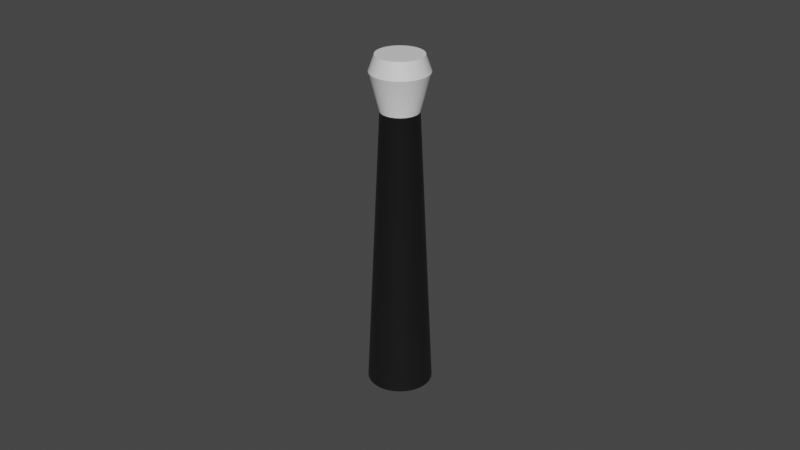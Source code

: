 # Source: LaserLvl1.blend  (saved by Blender 3.6.13; exported with 4.5.12 LTS)
import bpy
from mathutils import Matrix  # noqa: F401  (used for matrix-valued properties, if any)

bpy.ops.wm.read_factory_settings(use_empty=True)
scene = bpy.context.scene
scene.name = 'Scene'

# ---- collections
col_collection = bpy.data.collections.new('Collection'); scene.collection.children.link(col_collection)

# ---- materials (node trees are filled in below, after node groups)
mat_metal = bpy.data.materials.new('Metal')
mat_metal.alpha_threshold = 0.0
mat_metal.use_transparent_shadow = False
mat_metal.line_color = (0.0, 0.0, 0.0, 1.0)
mat_capsule = bpy.data.materials.new('Capsule')
mat_capsule.use_transparent_shadow = False
mat_lights = bpy.data.materials.new('Lights')
mat_lights.use_transparent_shadow = False

# ---- node groups
ng_auto_smooth = bpy.data.node_groups.new('Auto Smooth', 'GeometryNodeTree')
_s = ng_auto_smooth.interface.new_socket(name='Geometry', in_out='OUTPUT', socket_type='NodeSocketGeometry')
_s = ng_auto_smooth.interface.new_socket(name='Geometry', in_out='INPUT', socket_type='NodeSocketGeometry')
_s = ng_auto_smooth.interface.new_socket(name='Angle', in_out='INPUT', socket_type='NodeSocketFloat')
_s.subtype = 'ANGLE'
_s.min_value = 0.0
_s.max_value = 3.142
ng_auto_smooth.is_modifier = True
_N = ng_auto_smooth.nodes; _L = ng_auto_smooth.links
n0 = _N.new('NodeGroupOutput'); n0.name = 'Group Output'; n0.location = (480, -100)
n1 = _N.new('NodeGroupInput'); n1.name = 'Group Input'; n1.location = (-420, -300)
n2 = _N.new('NodeGroupInput'); n2.name = 'Group Input.001'; n2.location = (-60, -100)
n3 = _N.new('GeometryNodeSetShadeSmooth'); n3.name = 'Set Shade Smooth'; n3.location = (120, -100)
n3.domain = 'EDGE'
n4 = _N.new('GeometryNodeSetShadeSmooth'); n4.name = 'Set Shade Smooth.001'; n4.location = (300, -100)
n5 = _N.new('GeometryNodeInputMeshEdgeAngle'); n5.name = 'Edge Angle'; n5.location = (-420, -220)
n6 = _N.new('GeometryNodeInputEdgeSmooth'); n6.name = 'Is Edge Smooth'; n6.location = (-60, -160)
n7 = _N.new('GeometryNodeInputShadeSmooth'); n7.name = 'Is Face Smooth'; n7.location = (-240, -340)
n8 = _N.new('FunctionNodeBooleanMath'); n8.name = 'Boolean Math'; n8.location = (-60, -220)
n9 = _N.new('FunctionNodeCompare'); n9.name = 'Compare'; n9.location = (-240, -180)
n9.operation = 'LESS_EQUAL'
_L.new(n5.outputs[0], n9.inputs[0])
_L.new(n4.outputs[0], n0.inputs[0])
_L.new(n1.outputs[1], n9.inputs[1])
_L.new(n9.outputs[0], n8.inputs[0])
_L.new(n7.outputs[0], n8.inputs[1])
_L.new(n2.outputs[0], n3.inputs[0])
_L.new(n6.outputs[0], n3.inputs[1])
_L.new(n3.outputs[0], n4.inputs[0])
_L.new(n8.outputs[0], n3.inputs[2])
n0.is_active_output = True

# ---- material node trees
mat_metal.use_nodes = True; mat_metal.node_tree.nodes.clear()
_N = mat_metal.node_tree.nodes; _L = mat_metal.node_tree.links
n0 = _N.new('ShaderNodeOutputMaterial'); n0.name = 'Material Output'; n0.location = (300, 300)
n1 = _N.new('ShaderNodeBsdfPrincipled'); n1.name = 'Principled BSDF'; n1.location = (10, 300)
n1.distribution = 'GGX'
n1.subsurface_method = 'BURLEY'
n1.inputs[0].default_value = (0.009018, 0.009018, 0.009018, 1.0)
n1.inputs[2].default_value = 0.4147
n1.inputs[3].default_value = 1.45
n1.inputs[27].default_value = (0.0, 0.0, 0.0, 1.0)
n1.inputs[28].default_value = 1.0
_L.new(n1.outputs[0], n0.inputs[0])
n0.is_active_output = True
mat_capsule.use_nodes = True; mat_capsule.node_tree.nodes.clear()
_N = mat_capsule.node_tree.nodes; _L = mat_capsule.node_tree.links
n0 = _N.new('ShaderNodeBsdfPrincipled'); n0.name = 'Principled BSDF'; n0.location = (10, 300)
n0.distribution = 'GGX'
n0.subsurface_method = 'BURLEY'
n0.inputs[0].default_value = (0.1184, 0.1495, 0.1626, 1.0)
n0.inputs[2].default_value = 1.0
n0.inputs[3].default_value = 1.45
n0.inputs[13].default_value = 0.4926
n0.inputs[27].default_value = (0.0, 0.0, 0.0, 1.0)
n0.inputs[28].default_value = 1.0
n1 = _N.new('ShaderNodeOutputMaterial'); n1.name = 'Material Output'; n1.location = (300, 300)
_L.new(n0.outputs[0], n1.inputs[0])
n1.is_active_output = True
mat_lights.use_nodes = True; mat_lights.node_tree.nodes.clear()
_N = mat_lights.node_tree.nodes; _L = mat_lights.node_tree.links
n0 = _N.new('ShaderNodeBsdfPrincipled'); n0.name = 'Principled BSDF'; n0.location = (10, 300)
n0.distribution = 'GGX'
n0.subsurface_method = 'BURLEY'
n0.inputs[3].default_value = 1.45
n0.inputs[27].default_value = (0.0, 0.0, 0.0, 1.0)
n0.inputs[28].default_value = 1.0
n1 = _N.new('ShaderNodeOutputMaterial'); n1.name = 'Material Output'; n1.location = (300, 300)
_L.new(n0.outputs[0], n1.inputs[0])
n1.is_active_output = True

# ---- world
world_world = bpy.data.worlds.new('World'); scene.world = world_world
world_world.use_nodes = True; world_world.node_tree.nodes.clear()
_N = world_world.node_tree.nodes; _L = world_world.node_tree.links
n0 = _N.new('ShaderNodeOutputWorld'); n0.name = 'World Output'; n0.location = (300, 300)
n1 = _N.new('ShaderNodeBackground'); n1.name = 'Background'; n1.location = (10, 300)
n1.inputs[0].default_value = (0.05088, 0.05088, 0.05088, 1.0)
_L.new(n1.outputs[0], n0.inputs[0])
n0.is_active_output = True
world_world.color = (0.05088, 0.05088, 0.05088)
world_world.use_sun_shadow = False
world_world.sun_shadow_jitter_overblur = 0.0

# ---- meshes
me_cylinder = bpy.data.meshes.new('Cylinder')
me_cylinder.from_pydata([(0.001934, 0.009723, 0.6669), (0.0009719, 0.009866, 0.6669), (2.254e-07, 0.009913, 0.6669), (-0.0009717, 0.009866, 0.6669), (-0.001934, 0.009723, 0.6669), (-0.002878, 0.009487, 0.6669), (-0.003794, 0.009159, 0.6669), (-0.004673, 0.008743, 0.6669), (-0.005508, 0.008243, 0.6669), (-0.006289, 0.007663, 0.6669), (-0.00701, 0.00701, 0.6669), (-0.007663, 0.006289, 0.6669), (-0.008243, 0.005508, 0.6669), (-0.008743, 0.004673, 0.6669), (-0.009159, 0.003793, 0.6669), (-0.009487, 0.002877, 0.6669), (-0.009723, 0.001934, 0.6669), (-0.009866, 0.0009714, 0.6669), (-0.009914, -3.485e-07, 0.6669), (-0.009866, -0.0009721, 0.6669), (-0.009723, -0.001934, 0.6669), (-0.009487, -0.002878, 0.6669), (-0.009159, -0.003794, 0.6669), (-0.008743, -0.004674, 0.6669), (-0.008243, -0.005508, 0.6669), (-0.007663, -0.00629, 0.6669), (-0.00701, -0.00701, 0.6669), (-0.006289, -0.007664, 0.6669), (-0.005508, -0.008243, 0.6669), (-0.004673, -0.008744, 0.6669), (-0.003794, -0.009159, 0.6669), (-0.002878, -0.009487, 0.6669), (-0.001934, -0.009724, 0.6669), (-0.0009717, -0.009866, 0.6669), (5.78e-08, -0.009914, 0.6669), (0.0009718, -0.009866, 0.6669), (0.001934, -0.009724, 0.6669), (0.002878, -0.009487, 0.6669), (0.003794, -0.009159, 0.6669), (0.004673, -0.008743, 0.6669), (0.005508, -0.008243, 0.6669), (0.006289, -0.007664, 0.6669), (0.00701, -0.00701, 0.6669), (0.007663, -0.00629, 0.6669), (0.008243, -0.005508, 0.6669), (0.008743, -0.004674, 0.6669), (0.009159, -0.003794, 0.6669), (0.009487, -0.002878, 0.6669), (0.009723, -0.001934, 0.6669), (0.009866, -0.000972, 0.6669), (0.009914, -3.124e-07, 0.6669), (0.009866, 0.0009714, 0.6669), (0.009723, 0.001934, 0.6669), (0.009487, 0.002877, 0.6669), (0.009159, 0.003794, 0.6669), (0.008743, 0.004673, 0.6669), (0.008243, 0.005508, 0.6669), (0.007664, 0.006289, 0.6669), (0.00701, 0.00701, 0.6669), (0.006289, 0.007663, 0.6669), (0.005508, 0.008243, 0.6669), (0.004673, 0.008743, 0.6669), (0.003794, 0.009159, 0.6669), (0.002878, 0.009487, 0.6669), (0.001127, 0.005671, 0.7547), (0.0005663, 0.005754, 0.7547), (0.001678, 0.005533, 0.7547), (-4.784e-07, 0.005782, 0.7547), (-0.0005673, 0.005754, 0.7547), (-0.001129, 0.005671, 0.7547), (-0.001679, 0.005533, 0.7547), (-0.002213, 0.005342, 0.7547), (-0.002726, 0.005099, 0.7547), (-0.003213, 0.004807, 0.7547), (-0.003669, 0.004469, 0.7547), (-0.004089, 0.004088, 0.7547), (-0.00447, 0.003668, 0.7547), (-0.004808, 0.003212, 0.7547), (-0.0051, 0.002725, 0.7547), (-0.005343, 0.002212, 0.7547), (-0.005534, 0.001678, 0.7547), (-0.005672, 0.001128, 0.7547), (-0.005755, 0.0005664, 0.7547), (-0.005783, -3.394e-07, 0.7547), (-0.005755, -0.0005671, 0.7547), (-0.005672, -0.001128, 0.7547), (-0.005534, -0.001679, 0.7547), (-0.005343, -0.002213, 0.7547), (-0.0051, -0.002726, 0.7547), (-0.004808, -0.003213, 0.7547), (-0.00447, -0.003669, 0.7547), (-0.004089, -0.004089, 0.7547), (-0.003669, -0.00447, 0.7547), (-0.003213, -0.004808, 0.7547), (-0.002726, -0.0051, 0.7547), (-0.002213, -0.005342, 0.7547), (-0.001679, -0.005534, 0.7547), (-0.001129, -0.005672, 0.7547), (-0.0005673, -0.005755, 0.7547), (-5.761e-07, -0.005783, 0.7547), (0.0005662, -0.005755, 0.7547), (0.001127, -0.005672, 0.7547), (0.001678, -0.005534, 0.7547), (0.002212, -0.005343, 0.7547), (0.002725, -0.0051, 0.7547), (0.003212, -0.004808, 0.7547), (0.003668, -0.00447, 0.7547), (0.004088, -0.004089, 0.7547), (0.004469, -0.003669, 0.7547), (0.004807, -0.003213, 0.7547), (0.005099, -0.002726, 0.7547), (0.005342, -0.002213, 0.7547), (0.005533, -0.001679, 0.7547), (0.005671, -0.001128, 0.7547), (0.005754, -0.0005671, 0.7547), (0.005782, -3.183e-07, 0.7547), (0.005754, 0.0005665, 0.7547), (0.005671, 0.001128, 0.7547), (0.005533, 0.001678, 0.7547), (0.005342, 0.002212, 0.7547), (0.005099, 0.002725, 0.7547), (0.004807, 0.003212, 0.7547), (0.004469, 0.003668, 0.7547), (0.004088, 0.004088, 0.7547), (0.003668, 0.004469, 0.7547), (0.003212, 0.004808, 0.7547), (0.002725, 0.005099, 0.7547), (0.002212, 0.005342, 0.7547), (0.001719, 0.008645, 0.7663), (0.0008635, 0.008772, 0.7663), (0.002558, 0.008435, 0.7663), (-4.923e-07, 0.008814, 0.7663), (-0.0008646, 0.008772, 0.7663), (-0.00172, 0.008645, 0.7663), (-0.002559, 0.008435, 0.7663), (-0.003374, 0.008143, 0.7663), (-0.004156, 0.007773, 0.7663), (-0.004898, 0.007329, 0.7663), (-0.005593, 0.006813, 0.7663), (-0.006233, 0.006232, 0.7663), (-0.006814, 0.005592, 0.7663), (-0.00733, 0.004897, 0.7663), (-0.007774, 0.004155, 0.7663), (-0.008144, 0.003373, 0.7663), (-0.008436, 0.002558, 0.7663), (-0.008646, 0.001719, 0.7663), (-0.008773, 0.0008636, 0.7663), (-0.008815, -3.46e-07, 0.7663), (-0.008773, -0.0008643, 0.7663), (-0.008646, -0.00172, 0.7663), (-0.008436, -0.002559, 0.7663), (-0.008144, -0.003373, 0.7663), (-0.007774, -0.004155, 0.7663), (-0.00733, -0.004897, 0.7663), (-0.006814, -0.005592, 0.7663), (-0.006233, -0.006233, 0.7663), (-0.005592, -0.006814, 0.7663), (-0.004898, -0.007329, 0.7663), (-0.004156, -0.007774, 0.7663), (-0.003374, -0.008144, 0.7663), (-0.002559, -0.008435, 0.7663), (-0.00172, -0.008645, 0.7663), (-0.0008646, -0.008772, 0.7663), (-6.413e-07, -0.008815, 0.7663), (0.0008633, -0.008772, 0.7663), (0.001719, -0.008645, 0.7663), (0.002558, -0.008435, 0.7663), (0.003372, -0.008144, 0.7663), (0.004155, -0.007774, 0.7663), (0.004896, -0.007329, 0.7663), (0.005591, -0.006814, 0.7663), (0.006232, -0.006233, 0.7663), (0.006813, -0.005592, 0.7663), (0.007328, -0.004897, 0.7663), (0.007773, -0.004155, 0.7663), (0.008143, -0.003373, 0.7663), (0.008434, -0.002559, 0.7663), (0.008644, -0.00172, 0.7663), (0.008771, -0.0008643, 0.7663), (0.008814, -3.14e-07, 0.7663), (0.008771, 0.0008637, 0.7663), (0.008644, 0.001719, 0.7663), (0.008434, 0.002558, 0.7663), (0.008143, 0.003373, 0.7663), (0.007773, 0.004155, 0.7663), (0.007328, 0.004897, 0.7663), (0.006813, 0.005592, 0.7663), (0.006232, 0.006232, 0.7663), (0.005591, 0.006813, 0.7663), (0.004896, 0.007329, 0.7663), (0.004154, 0.007773, 0.7663), (0.003372, 0.008143, 0.7663), (0.001383, 0.006954, 0.7712), (0.0006944, 0.007056, 0.7712), (0.002057, 0.006785, 0.7712), (-6.136e-07, 0.00709, 0.7712), (-0.0006957, 0.007056, 0.7712), (-0.001384, 0.006954, 0.7712), (-0.002059, 0.006785, 0.7712), (-0.002714, 0.00655, 0.7712), (-0.003343, 0.006253, 0.7712), (-0.00394, 0.005895, 0.7712), (-0.004499, 0.005481, 0.7712), (-0.005014, 0.005013, 0.7712), (-0.005482, 0.004498, 0.7712), (-0.005896, 0.003939, 0.7712), (-0.006254, 0.003342, 0.7712), (-0.006551, 0.002713, 0.7712), (-0.006786, 0.002058, 0.7712), (-0.006955, 0.001383, 0.7712), (-0.007057, 0.0006946, 0.7712), (-0.007091, -3.422e-07, 0.7712), (-0.007057, -0.0006953, 0.7712), (-0.006955, -0.001384, 0.7712), (-0.006786, -0.002059, 0.7712), (-0.006551, -0.002714, 0.7712), (-0.006254, -0.003343, 0.7712), (-0.005896, -0.00394, 0.7712), (-0.005482, -0.004498, 0.7712), (-0.005014, -0.005014, 0.7712), (-0.004499, -0.005481, 0.7712), (-0.00394, -0.005896, 0.7712), (-0.003343, -0.006253, 0.7712), (-0.002714, -0.006551, 0.7712), (-0.002059, -0.006785, 0.7712), (-0.001384, -0.006954, 0.7712), (-0.0006957, -0.007057, 0.7712), (-7.335e-07, -0.007091, 0.7712), (0.0006942, -0.007057, 0.7712), (0.001383, -0.006954, 0.7712), (0.002057, -0.006785, 0.7712), (0.002713, -0.006551, 0.7712), (0.003342, -0.006253, 0.7712), (0.003938, -0.005896, 0.7712), (0.004497, -0.005481, 0.7712), (0.005013, -0.005014, 0.7712), (0.00548, -0.004498, 0.7712), (0.005895, -0.00394, 0.7712), (0.006252, -0.003343, 0.7712), (0.00655, -0.002714, 0.7712), (0.006784, -0.002058, 0.7712), (0.006953, -0.001384, 0.7712), (0.007055, -0.0006953, 0.7712), (0.00709, -3.165e-07, 0.7712), (0.007055, 0.0006947, 0.7712), (0.006953, 0.001383, 0.7712), (0.006784, 0.002058, 0.7712), (0.00655, 0.002713, 0.7712), (0.006252, 0.003342, 0.7712), (0.005895, 0.003939, 0.7712), (0.00548, 0.004498, 0.7712), (0.005013, 0.005013, 0.7712), (0.004497, 0.005481, 0.7712), (0.003938, 0.005895, 0.7712), (0.003342, 0.006253, 0.7712), (0.002713, 0.00655, 0.7712)], [], [(62, 63, 66, 127), (104, 105, 169, 168), (36, 37, 102, 101), (10, 11, 76, 75), (37, 38, 103, 102), (11, 12, 77, 76), (38, 39, 104, 103), (12, 13, 78, 77), (39, 40, 105, 104), (13, 14, 79, 78), (40, 41, 106, 105), (14, 15, 80, 79), (41, 42, 107, 106), (15, 16, 81, 80), (42, 43, 108, 107), (16, 17, 82, 81), (43, 44, 109, 108), (17, 18, 83, 82), (44, 45, 110, 109), (18, 19, 84, 83), (45, 46, 111, 110), (19, 20, 85, 84), (46, 47, 112, 111), (20, 21, 86, 85), (47, 48, 113, 112), (21, 22, 87, 86), (48, 49, 114, 113), (22, 23, 88, 87), (49, 50, 115, 114), (23, 24, 89, 88), (50, 51, 116, 115), (24, 25, 90, 89), (51, 52, 117, 116), (25, 26, 91, 90), (0, 1, 65, 64), (52, 53, 118, 117), (26, 27, 92, 91), (63, 0, 64, 66), (53, 54, 119, 118), (27, 28, 93, 92), (1, 2, 67, 65), (54, 55, 120, 119), (28, 29, 94, 93), (2, 3, 68, 67), (55, 56, 121, 120), (29, 30, 95, 94), (3, 4, 69, 68), (56, 57, 122, 121), (30, 31, 96, 95), (4, 5, 70, 69), (57, 58, 123, 122), (31, 32, 97, 96), (5, 6, 71, 70), (58, 59, 124, 123), (32, 33, 98, 97), (6, 7, 72, 71), (59, 60, 125, 124), (33, 34, 99, 98), (7, 8, 73, 72), (60, 61, 126, 125), (34, 35, 100, 99), (8, 9, 74, 73), (61, 62, 127, 126), (35, 36, 101, 100), (9, 10, 75, 74), (171, 172, 236, 235), (78, 79, 143, 142), (105, 106, 170, 169), (79, 80, 144, 143), (106, 107, 171, 170), (80, 81, 145, 144), (107, 108, 172, 171), (81, 82, 146, 145), (108, 109, 173, 172), (82, 83, 147, 146), (109, 110, 174, 173), (83, 84, 148, 147), (110, 111, 175, 174), (84, 85, 149, 148), (111, 112, 176, 175), (85, 86, 150, 149), (112, 113, 177, 176), (86, 87, 151, 150), (113, 114, 178, 177), (87, 88, 152, 151), (114, 115, 179, 178), (88, 89, 153, 152), (115, 116, 180, 179), (89, 90, 154, 153), (116, 117, 181, 180), (90, 91, 155, 154), (64, 65, 129, 128), (117, 118, 182, 181), (91, 92, 156, 155), (66, 64, 128, 130), (118, 119, 183, 182), (92, 93, 157, 156), (65, 67, 131, 129), (119, 120, 184, 183), (93, 94, 158, 157), (67, 68, 132, 131), (120, 121, 185, 184), (94, 95, 159, 158), (68, 69, 133, 132), (121, 122, 186, 185), (95, 96, 160, 159), (69, 70, 134, 133), (122, 123, 187, 186), (96, 97, 161, 160), (70, 71, 135, 134), (123, 124, 188, 187), (97, 98, 162, 161), (71, 72, 136, 135), (124, 125, 189, 188), (98, 99, 163, 162), (72, 73, 137, 136), (125, 126, 190, 189), (99, 100, 164, 163), (73, 74, 138, 137), (126, 127, 191, 190), (100, 101, 165, 164), (74, 75, 139, 138), (127, 66, 130, 191), (101, 102, 166, 165), (75, 76, 140, 139), (102, 103, 167, 166), (76, 77, 141, 140), (103, 104, 168, 167), (77, 78, 142, 141), (192, 193, 195, 196, 197, 198, 199, 200, 201, 202, 203, 204, 205, 206, 207, 208, 209, 210, 211, 212, 213, 214, 215, 216, 217, 218, 219, 220, 221, 222, 223, 224, 225, 226, 227, 228, 229, 230, 231, 232, 233, 234, 235, 236, 237, 238, 239, 240, 241, 242, 243, 244, 245, 246, 247, 248, 249, 250, 251, 252, 253, 254, 255, 194), (145, 146, 210, 209), (172, 173, 237, 236), (146, 147, 211, 210), (173, 174, 238, 237), (147, 148, 212, 211), (174, 175, 239, 238), (148, 149, 213, 212), (175, 176, 240, 239), (149, 150, 214, 213), (176, 177, 241, 240), (150, 151, 215, 214), (177, 178, 242, 241), (151, 152, 216, 215), (178, 179, 243, 242), (152, 153, 217, 216), (179, 180, 244, 243), (153, 154, 218, 217), (180, 181, 245, 244), (154, 155, 219, 218), (128, 129, 193, 192), (181, 182, 246, 245), (155, 156, 220, 219), (130, 128, 192, 194), (182, 183, 247, 246), (156, 157, 221, 220), (129, 131, 195, 193), (183, 184, 248, 247), (157, 158, 222, 221), (131, 132, 196, 195), (184, 185, 249, 248), (158, 159, 223, 222), (132, 133, 197, 196), (185, 186, 250, 249), (159, 160, 224, 223), (133, 134, 198, 197), (186, 187, 251, 250), (160, 161, 225, 224), (134, 135, 199, 198), (187, 188, 252, 251), (161, 162, 226, 225), (135, 136, 200, 199), (188, 189, 253, 252), (162, 163, 227, 226), (136, 137, 201, 200), (189, 190, 254, 253), (163, 164, 228, 227), (137, 138, 202, 201), (190, 191, 255, 254), (164, 165, 229, 228), (138, 139, 203, 202), (191, 130, 194, 255), (165, 166, 230, 229), (139, 140, 204, 203), (166, 167, 231, 230), (140, 141, 205, 204), (167, 168, 232, 231), (141, 142, 206, 205), (168, 169, 233, 232), (142, 143, 207, 206), (169, 170, 234, 233), (143, 144, 208, 207), (170, 171, 235, 234), (144, 145, 209, 208)])
me_cylinder.polygons.foreach_set('use_smooth', [True] * 193)
me_cylinder.polygons.foreach_set('material_index', [0, 2, 0, 0, 0, 0, 0, 0, 0, 0, 0, 0, 0, 0, 0, 0, 0, 0, 0, 0, 0, 0, 0, 0, 0, 0, 0, 0, 0, 0, 0, 0, 0, 0, 0, 0, 0, 0, 0, 0, 0, 0, 0, 0, 0, 0, 0, 0, 0, 0, 0, 0, 0, 0, 0, 0, 0, 0, 0, 0, 0, 0, 0, 0, 0, 2, 2, 2, 2, 2, 2, 2, 2, 2, 2, 2, 2, 2, 2, 2, 2, 2, 2, 2, 2, 2, 2, 2, 2, 2, 2, 2, 2, 2, 2, 2, 2, 2, 2, 2, 2, 2, 2, 2, 2, 2, 2, 2, 2, 2, 2, 2, 2, 2, 2, 2, 2, 2, 2, 2, 2, 2, 2, 2, 2, 2, 2, 2, 2, 2, 2, 2, 2, 2, 2, 2, 2, 2, 2, 2, 2, 2, 2, 2, 2, 2, 2, 2, 2, 2, 2, 2, 2, 2, 2, 2, 2, 2, 2, 2, 2, 2, 2, 2, 2, 2, 2, 2, 2, 2, 2, 2, 2, 2, 2, 2, 2, 2, 2, 2, 2, 2, 2, 2, 2, 2, 2, 2, 2, 2, 2, 2, 2])
_uv = me_cylinder.uv_layers.new(name='UVMap')
_uv.uv.foreach_set('vector', [0.5017, 0.8628, 0.5008, 0.8629, 0.5004, 0.8591, 0.5008, 0.8591, 0.5026, 0.8528, 0.5029, 0.853, 0.5042, 0.8518, 0.5038, 0.8514, 0.5031, 0.8487, 0.5039, 0.849, 0.5019, 0.8524, 0.5015, 0.8523, 0.4928, 0.8595, 0.4924, 0.8589, 0.4964, 0.8572, 0.4966, 0.8575, 0.5039, 0.849, 0.5045, 0.8494, 0.5022, 0.8526, 0.5019, 0.8524, 0.4924, 0.8589, 0.4921, 0.8582, 0.4962, 0.8569, 0.4964, 0.8572, 0.5045, 0.8494, 0.5052, 0.8498, 0.5026, 0.8528, 0.5022, 0.8526, 0.4921, 0.8582, 0.4918, 0.8575, 0.4961, 0.8565, 0.4962, 0.8569, 0.5052, 0.8498, 0.5058, 0.8503, 0.5029, 0.853, 0.5026, 0.8528, 0.4918, 0.8575, 0.4917, 0.8568, 0.496, 0.8562, 0.4961, 0.8565, 0.5058, 0.8503, 0.5063, 0.8508, 0.5031, 0.8533, 0.5029, 0.853, 0.4917, 0.8568, 0.4916, 0.8561, 0.4959, 0.8558, 0.496, 0.8562, 0.5063, 0.8508, 0.5068, 0.8514, 0.5034, 0.8536, 0.5031, 0.8533, 0.4916, 0.8561, 0.4916, 0.8553, 0.4959, 0.8555, 0.4959, 0.8558, 0.5068, 0.8514, 0.5073, 0.852, 0.5036, 0.8539, 0.5034, 0.8536, 0.4916, 0.8553, 0.4917, 0.8546, 0.496, 0.8551, 0.4959, 0.8555, 0.5073, 0.852, 0.5077, 0.8526, 0.5037, 0.8542, 0.5036, 0.8539, 0.4917, 0.8546, 0.4918, 0.8539, 0.496, 0.8548, 0.496, 0.8551, 0.5077, 0.8526, 0.508, 0.8533, 0.5039, 0.8545, 0.5037, 0.8542, 0.4918, 0.8539, 0.4921, 0.8532, 0.4961, 0.8545, 0.496, 0.8548, 0.508, 0.8533, 0.5082, 0.854, 0.504, 0.8548, 0.5039, 0.8545, 0.4921, 0.8532, 0.4924, 0.8525, 0.4963, 0.8541, 0.4961, 0.8545, 0.5082, 0.854, 0.5083, 0.8547, 0.504, 0.8552, 0.504, 0.8548, 0.4924, 0.8525, 0.4928, 0.8519, 0.4965, 0.8538, 0.4963, 0.8541, 0.5083, 0.8547, 0.5084, 0.8554, 0.5041, 0.8555, 0.504, 0.8552, 0.4928, 0.8519, 0.4932, 0.8513, 0.4967, 0.8535, 0.4965, 0.8538, 0.5084, 0.8554, 0.5084, 0.8561, 0.5041, 0.8559, 0.5041, 0.8555, 0.4932, 0.8513, 0.4937, 0.8507, 0.4969, 0.8532, 0.4967, 0.8535, 0.5084, 0.8561, 0.5083, 0.8569, 0.504, 0.8562, 0.5041, 0.8559, 0.4937, 0.8507, 0.4943, 0.8502, 0.4972, 0.853, 0.4969, 0.8532, 0.5083, 0.8569, 0.5082, 0.8576, 0.5039, 0.8566, 0.504, 0.8562, 0.4943, 0.8502, 0.4949, 0.8498, 0.4975, 0.8528, 0.4972, 0.853, 0.5082, 0.8576, 0.5079, 0.8583, 0.5038, 0.8569, 0.5039, 0.8566, 0.4949, 0.8498, 0.4955, 0.8493, 0.4978, 0.8526, 0.4975, 0.8528, 0.4999, 0.8629, 0.4991, 0.8629, 0.4996, 0.8591, 0.5, 0.8591, 0.5079, 0.8583, 0.5076, 0.8589, 0.5036, 0.8572, 0.5038, 0.8569, 0.4955, 0.8493, 0.4962, 0.849, 0.4981, 0.8524, 0.4978, 0.8526, 0.5008, 0.8629, 0.4999, 0.8629, 0.5, 0.8591, 0.5004, 0.8591, 0.5076, 0.8589, 0.5072, 0.8596, 0.5034, 0.8575, 0.5036, 0.8572, 0.4962, 0.849, 0.497, 0.8487, 0.4985, 0.8522, 0.4981, 0.8524, 0.4991, 0.8629, 0.4982, 0.8628, 0.4992, 0.8591, 0.4996, 0.8591, 0.5072, 0.8596, 0.5067, 0.8602, 0.5032, 0.8578, 0.5034, 0.8575, 0.497, 0.8487, 0.4977, 0.8485, 0.4989, 0.8521, 0.4985, 0.8522, 0.4982, 0.8628, 0.4974, 0.8626, 0.4988, 0.859, 0.4992, 0.8591, 0.5067, 0.8602, 0.5061, 0.8607, 0.5029, 0.8581, 0.5032, 0.8578, 0.4977, 0.8485, 0.4985, 0.8483, 0.4992, 0.852, 0.4989, 0.8521, 0.4974, 0.8626, 0.4966, 0.8623, 0.4984, 0.8588, 0.4988, 0.859, 0.5061, 0.8607, 0.5055, 0.8612, 0.5026, 0.8583, 0.5029, 0.8581, 0.4985, 0.8483, 0.4993, 0.8482, 0.4996, 0.852, 0.4992, 0.852, 0.4966, 0.8623, 0.4958, 0.862, 0.498, 0.8587, 0.4984, 0.8588, 0.5055, 0.8612, 0.5048, 0.8617, 0.5023, 0.8585, 0.5026, 0.8583, 0.4993, 0.8482, 0.5, 0.8482, 0.5, 0.852, 0.4996, 0.852, 0.4958, 0.862, 0.4951, 0.8616, 0.4977, 0.8585, 0.498, 0.8587, 0.5048, 0.8617, 0.5041, 0.862, 0.5019, 0.8587, 0.5023, 0.8585, 0.5, 0.8482, 0.5008, 0.8482, 0.5004, 0.852, 0.5, 0.852, 0.4951, 0.8616, 0.4944, 0.8612, 0.4973, 0.8583, 0.4977, 0.8585, 0.5041, 0.862, 0.5033, 0.8624, 0.5016, 0.8589, 0.5019, 0.8587, 0.5008, 0.8482, 0.5016, 0.8483, 0.5008, 0.8521, 0.5004, 0.852, 0.4944, 0.8612, 0.4938, 0.8607, 0.4971, 0.858, 0.4973, 0.8583, 0.5033, 0.8624, 0.5025, 0.8626, 0.5012, 0.859, 0.5016, 0.8589, 0.5016, 0.8483, 0.5024, 0.8485, 0.5012, 0.8521, 0.5008, 0.8521, 0.4938, 0.8607, 0.4933, 0.8601, 0.4968, 0.8578, 0.4971, 0.858, 0.5025, 0.8626, 0.5017, 0.8628, 0.5008, 0.8591, 0.5012, 0.859, 0.5024, 0.8485, 0.5031, 0.8487, 0.5015, 0.8523, 0.5012, 0.8521, 0.4933, 0.8601, 0.4928, 0.8595, 0.4966, 0.8575, 0.4968, 0.8578, 0.505, 0.8526, 0.5053, 0.853, 0.5042, 0.8535, 0.504, 0.8532, 0.4961, 0.8565, 0.496, 0.8562, 0.494, 0.8565, 0.4941, 0.857, 0.5029, 0.853, 0.5031, 0.8533, 0.5046, 0.8521, 0.5042, 0.8518, 0.496, 0.8562, 0.4959, 0.8558, 0.4939, 0.856, 0.494, 0.8565, 0.5031, 0.8533, 0.5034, 0.8536, 0.505, 0.8526, 0.5046, 0.8521, 0.4959, 0.8558, 0.4959, 0.8555, 0.4939, 0.8554, 0.4939, 0.856, 0.5034, 0.8536, 0.5036, 0.8539, 0.5053, 0.853, 0.505, 0.8526, 0.4959, 0.8555, 0.496, 0.8551, 0.494, 0.8549, 0.4939, 0.8554, 0.5036, 0.8539, 0.5037, 0.8542, 0.5056, 0.8535, 0.5053, 0.853, 0.496, 0.8551, 0.496, 0.8548, 0.4941, 0.8544, 0.494, 0.8549, 0.5037, 0.8542, 0.5039, 0.8545, 0.5058, 0.854, 0.5056, 0.8535, 0.496, 0.8548, 0.4961, 0.8545, 0.4943, 0.8539, 0.4941, 0.8544, 0.5039, 0.8545, 0.504, 0.8548, 0.5059, 0.8545, 0.5058, 0.854, 0.4961, 0.8545, 0.4963, 0.8541, 0.4945, 0.8534, 0.4943, 0.8539, 0.504, 0.8548, 0.504, 0.8552, 0.506, 0.855, 0.5059, 0.8545, 0.4963, 0.8541, 0.4965, 0.8538, 0.4947, 0.8529, 0.4945, 0.8534, 0.504, 0.8552, 0.5041, 0.8555, 0.5061, 0.8555, 0.506, 0.855, 0.4965, 0.8538, 0.4967, 0.8535, 0.4951, 0.8525, 0.4947, 0.8529, 0.5041, 0.8555, 0.5041, 0.8559, 0.5061, 0.856, 0.5061, 0.8555, 0.4967, 0.8535, 0.4969, 0.8532, 0.4954, 0.8521, 0.4951, 0.8525, 0.5041, 0.8559, 0.504, 0.8562, 0.506, 0.8565, 0.5061, 0.856, 0.4969, 0.8532, 0.4972, 0.853, 0.4958, 0.8517, 0.4954, 0.8521, 0.504, 0.8562, 0.5039, 0.8566, 0.5059, 0.857, 0.506, 0.8565, 0.4972, 0.853, 0.4975, 0.8528, 0.4963, 0.8514, 0.4958, 0.8517, 0.5039, 0.8566, 0.5038, 0.8569, 0.5057, 0.8575, 0.5059, 0.857, 0.4975, 0.8528, 0.4978, 0.8526, 0.4967, 0.8511, 0.4963, 0.8514, 0.5, 0.8591, 0.4996, 0.8591, 0.4993, 0.8609, 0.5, 0.8609, 0.5038, 0.8569, 0.5036, 0.8572, 0.5054, 0.858, 0.5057, 0.8575, 0.4978, 0.8526, 0.4981, 0.8524, 0.4973, 0.8508, 0.4967, 0.8511, 0.5004, 0.8591, 0.5, 0.8591, 0.5, 0.8609, 0.5006, 0.8609, 0.5036, 0.8572, 0.5034, 0.8575, 0.5051, 0.8585, 0.5054, 0.858, 0.4981, 0.8524, 0.4985, 0.8522, 0.4978, 0.8506, 0.4973, 0.8508, 0.4996, 0.8591, 0.4992, 0.8591, 0.4987, 0.8608, 0.4993, 0.8609, 0.5034, 0.8575, 0.5032, 0.8578, 0.5048, 0.8589, 0.5051, 0.8585, 0.4985, 0.8522, 0.4989, 0.8521, 0.4983, 0.8504, 0.4978, 0.8506, 0.4992, 0.8591, 0.4988, 0.859, 0.4981, 0.8606, 0.4987, 0.8608, 0.5032, 0.8578, 0.5029, 0.8581, 0.5044, 0.8593, 0.5048, 0.8589, 0.4989, 0.8521, 0.4992, 0.852, 0.4989, 0.8503, 0.4983, 0.8504, 0.4988, 0.859, 0.4984, 0.8588, 0.4976, 0.8604, 0.4981, 0.8606, 0.5029, 0.8581, 0.5026, 0.8583, 0.5039, 0.8597, 0.5044, 0.8593, 0.4992, 0.852, 0.4996, 0.852, 0.4995, 0.8503, 0.4989, 0.8503, 0.4984, 0.8588, 0.498, 0.8587, 0.497, 0.8602, 0.4976, 0.8604, 0.5026, 0.8583, 0.5023, 0.8585, 0.5034, 0.86, 0.5039, 0.8597, 0.4996, 0.852, 0.5, 0.852, 0.5, 0.8502, 0.4995, 0.8503, 0.498, 0.8587, 0.4977, 0.8585, 0.4965, 0.8599, 0.497, 0.8602, 0.5023, 0.8585, 0.5019, 0.8587, 0.5029, 0.8602, 0.5034, 0.86, 0.5, 0.852, 0.5004, 0.852, 0.5006, 0.8503, 0.5, 0.8502, 0.4977, 0.8585, 0.4973, 0.8583, 0.496, 0.8596, 0.4965, 0.8599, 0.5019, 0.8587, 0.5016, 0.8589, 0.5024, 0.8605, 0.5029, 0.8602, 0.5004, 0.852, 0.5008, 0.8521, 0.5012, 0.8503, 0.5006, 0.8503, 0.4973, 0.8583, 0.4971, 0.858, 0.4956, 0.8593, 0.496, 0.8596, 0.5016, 0.8589, 0.5012, 0.859, 0.5018, 0.8607, 0.5024, 0.8605, 0.5008, 0.8521, 0.5012, 0.8521, 0.5017, 0.8505, 0.5012, 0.8503, 0.4971, 0.858, 0.4968, 0.8578, 0.4952, 0.8589, 0.4956, 0.8593, 0.5012, 0.859, 0.5008, 0.8591, 0.5012, 0.8608, 0.5018, 0.8607, 0.5012, 0.8521, 0.5015, 0.8523, 0.5023, 0.8506, 0.5017, 0.8505, 0.4968, 0.8578, 0.4966, 0.8575, 0.4948, 0.8584, 0.4952, 0.8589, 0.5008, 0.8591, 0.5004, 0.8591, 0.5006, 0.8609, 0.5012, 0.8608, 0.5015, 0.8523, 0.5019, 0.8524, 0.5028, 0.8509, 0.5023, 0.8506, 0.4966, 0.8575, 0.4964, 0.8572, 0.4945, 0.858, 0.4948, 0.8584, 0.5019, 0.8524, 0.5022, 0.8526, 0.5033, 0.8511, 0.5028, 0.8509, 0.4964, 0.8572, 0.4962, 0.8569, 0.4943, 0.8575, 0.4945, 0.858, 0.5022, 0.8526, 0.5026, 0.8528, 0.5038, 0.8514, 0.5033, 0.8511, 0.4962, 0.8569, 0.4961, 0.8565, 0.4941, 0.857, 0.4943, 0.8575, 0.5, 0.8598, 0.4995, 0.8598, 0.499, 0.8597, 0.4985, 0.8596, 0.4981, 0.8595, 0.4976, 0.8593, 0.4972, 0.8591, 0.4968, 0.8588, 0.4965, 0.8585, 0.4962, 0.8582, 0.4959, 0.8579, 0.4957, 0.8575, 0.4955, 0.8571, 0.4953, 0.8567, 0.4952, 0.8563, 0.4952, 0.8559, 0.4952, 0.8555, 0.4952, 0.8551, 0.4953, 0.8546, 0.4954, 0.8542, 0.4956, 0.8539, 0.4958, 0.8535, 0.4961, 0.8531, 0.4963, 0.8528, 0.4967, 0.8525, 0.497, 0.8522, 0.4974, 0.852, 0.4978, 0.8518, 0.4982, 0.8516, 0.4987, 0.8515, 0.4991, 0.8514, 0.4996, 0.8513, 0.5, 0.8513, 0.5005, 0.8513, 0.5009, 0.8514, 0.5014, 0.8515, 0.5018, 0.8516, 0.5023, 0.8518, 0.5027, 0.852, 0.503, 0.8523, 0.5034, 0.8525, 0.5037, 0.8528, 0.504, 0.8532, 0.5042, 0.8535, 0.5044, 0.8539, 0.5046, 0.8543, 0.5047, 0.8547, 0.5048, 0.8551, 0.5048, 0.8555, 0.5048, 0.8559, 0.5048, 0.8564, 0.5047, 0.8568, 0.5045, 0.8572, 0.5043, 0.8575, 0.5041, 0.8579, 0.5038, 0.8582, 0.5035, 0.8585, 0.5031, 0.8588, 0.5027, 0.8591, 0.5023, 0.8593, 0.5019, 0.8595, 0.5014, 0.8596, 0.5009, 0.8597, 0.5005, 0.8598, 0.4939, 0.8554, 0.494, 0.8549, 0.4952, 0.8551, 0.4952, 0.8555, 0.5053, 0.853, 0.5056, 0.8535, 0.5044, 0.8539, 0.5042, 0.8535, 0.494, 0.8549, 0.4941, 0.8544, 0.4953, 0.8546, 0.4952, 0.8551, 0.5056, 0.8535, 0.5058, 0.854, 0.5046, 0.8543, 0.5044, 0.8539, 0.4941, 0.8544, 0.4943, 0.8539, 0.4954, 0.8542, 0.4953, 0.8546, 0.5058, 0.854, 0.5059, 0.8545, 0.5047, 0.8547, 0.5046, 0.8543, 0.4943, 0.8539, 0.4945, 0.8534, 0.4956, 0.8539, 0.4954, 0.8542, 0.5059, 0.8545, 0.506, 0.855, 0.5048, 0.8551, 0.5047, 0.8547, 0.4945, 0.8534, 0.4947, 0.8529, 0.4958, 0.8535, 0.4956, 0.8539, 0.506, 0.855, 0.5061, 0.8555, 0.5048, 0.8555, 0.5048, 0.8551, 0.4947, 0.8529, 0.4951, 0.8525, 0.4961, 0.8531, 0.4958, 0.8535, 0.5061, 0.8555, 0.5061, 0.856, 0.5048, 0.8559, 0.5048, 0.8555, 0.4951, 0.8525, 0.4954, 0.8521, 0.4963, 0.8528, 0.4961, 0.8531, 0.5061, 0.856, 0.506, 0.8565, 0.5048, 0.8564, 0.5048, 0.8559, 0.4954, 0.8521, 0.4958, 0.8517, 0.4967, 0.8525, 0.4963, 0.8528, 0.506, 0.8565, 0.5059, 0.857, 0.5047, 0.8568, 0.5048, 0.8564, 0.4958, 0.8517, 0.4963, 0.8514, 0.497, 0.8522, 0.4967, 0.8525, 0.5059, 0.857, 0.5057, 0.8575, 0.5045, 0.8572, 0.5047, 0.8568, 0.4963, 0.8514, 0.4967, 0.8511, 0.4974, 0.852, 0.497, 0.8522, 0.5, 0.8609, 0.4993, 0.8609, 0.4995, 0.8598, 0.5, 0.8598, 0.5057, 0.8575, 0.5054, 0.858, 0.5043, 0.8575, 0.5045, 0.8572, 0.4967, 0.8511, 0.4973, 0.8508, 0.4978, 0.8518, 0.4974, 0.852, 0.5006, 0.8609, 0.5, 0.8609, 0.5, 0.8598, 0.5005, 0.8598, 0.5054, 0.858, 0.5051, 0.8585, 0.5041, 0.8579, 0.5043, 0.8575, 0.4973, 0.8508, 0.4978, 0.8506, 0.4982, 0.8516, 0.4978, 0.8518, 0.4993, 0.8609, 0.4987, 0.8608, 0.499, 0.8597, 0.4995, 0.8598, 0.5051, 0.8585, 0.5048, 0.8589, 0.5038, 0.8582, 0.5041, 0.8579, 0.4978, 0.8506, 0.4983, 0.8504, 0.4987, 0.8515, 0.4982, 0.8516, 0.4987, 0.8608, 0.4981, 0.8606, 0.4985, 0.8596, 0.499, 0.8597, 0.5048, 0.8589, 0.5044, 0.8593, 0.5035, 0.8585, 0.5038, 0.8582, 0.4983, 0.8504, 0.4989, 0.8503, 0.4991, 0.8514, 0.4987, 0.8515, 0.4981, 0.8606, 0.4976, 0.8604, 0.4981, 0.8595, 0.4985, 0.8596, 0.5044, 0.8593, 0.5039, 0.8597, 0.5031, 0.8588, 0.5035, 0.8585, 0.4989, 0.8503, 0.4995, 0.8503, 0.4996, 0.8513, 0.4991, 0.8514, 0.4976, 0.8604, 0.497, 0.8602, 0.4976, 0.8593, 0.4981, 0.8595, 0.5039, 0.8597, 0.5034, 0.86, 0.5027, 0.8591, 0.5031, 0.8588, 0.4995, 0.8503, 0.5, 0.8502, 0.5, 0.8513, 0.4996, 0.8513, 0.497, 0.8602, 0.4965, 0.8599, 0.4972, 0.8591, 0.4976, 0.8593, 0.5034, 0.86, 0.5029, 0.8602, 0.5023, 0.8593, 0.5027, 0.8591, 0.5, 0.8502, 0.5006, 0.8503, 0.5005, 0.8513, 0.5, 0.8513, 0.4965, 0.8599, 0.496, 0.8596, 0.4968, 0.8588, 0.4972, 0.8591, 0.5029, 0.8602, 0.5024, 0.8605, 0.5019, 0.8595, 0.5023, 0.8593, 0.5006, 0.8503, 0.5012, 0.8503, 0.5009, 0.8514, 0.5005, 0.8513, 0.496, 0.8596, 0.4956, 0.8593, 0.4965, 0.8585, 0.4968, 0.8588, 0.5024, 0.8605, 0.5018, 0.8607, 0.5014, 0.8596, 0.5019, 0.8595, 0.5012, 0.8503, 0.5017, 0.8505, 0.5014, 0.8515, 0.5009, 0.8514, 0.4956, 0.8593, 0.4952, 0.8589, 0.4962, 0.8582, 0.4965, 0.8585, 0.5018, 0.8607, 0.5012, 0.8608, 0.5009, 0.8597, 0.5014, 0.8596, 0.5017, 0.8505, 0.5023, 0.8506, 0.5018, 0.8516, 0.5014, 0.8515, 0.4952, 0.8589, 0.4948, 0.8584, 0.4959, 0.8579, 0.4962, 0.8582, 0.5012, 0.8608, 0.5006, 0.8609, 0.5005, 0.8598, 0.5009, 0.8597, 0.5023, 0.8506, 0.5028, 0.8509, 0.5023, 0.8518, 0.5018, 0.8516, 0.4948, 0.8584, 0.4945, 0.858, 0.4957, 0.8575, 0.4959, 0.8579, 0.5028, 0.8509, 0.5033, 0.8511, 0.5027, 0.852, 0.5023, 0.8518, 0.4945, 0.858, 0.4943, 0.8575, 0.4955, 0.8571, 0.4957, 0.8575, 0.5033, 0.8511, 0.5038, 0.8514, 0.503, 0.8523, 0.5027, 0.852, 0.4943, 0.8575, 0.4941, 0.857, 0.4953, 0.8567, 0.4955, 0.8571, 0.5038, 0.8514, 0.5042, 0.8518, 0.5034, 0.8525, 0.503, 0.8523, 0.4941, 0.857, 0.494, 0.8565, 0.4952, 0.8563, 0.4953, 0.8567, 0.5042, 0.8518, 0.5046, 0.8521, 0.5037, 0.8528, 0.5034, 0.8525, 0.494, 0.8565, 0.4939, 0.856, 0.4952, 0.8559, 0.4952, 0.8563, 0.5046, 0.8521, 0.505, 0.8526, 0.504, 0.8532, 0.5037, 0.8528, 0.4939, 0.856, 0.4939, 0.8554, 0.4952, 0.8555, 0.4952, 0.8559])
me_cylinder.materials.append(mat_metal)
me_cylinder.materials.append(mat_capsule)
me_cylinder.materials.append(mat_lights)
me_cylinder.use_remesh_fix_poles = True
me_cylinder.use_remesh_preserve_attributes = False
me_cylinder.use_mirror_vertex_groups = False
me_cylinder.update()

# ---- objects
ob_radar1 = bpy.data.objects.new('Radar1', me_cylinder)

# ---- transforms, parenting, visibility, modifiers, constraints
ob_radar1.location = (0.0, 0.0, 0.0)
ob_radar1.lineart.crease_threshold = 0.0
_m = ob_radar1.modifiers.new('Auto Smooth', 'NODES')
_m.node_group = ng_auto_smooth
_gi = [s.identifier for s in ng_auto_smooth.interface.items_tree if s.item_type == 'SOCKET' and s.in_out == 'INPUT']
_m[_gi[1]] = 0.5236  # Angle

# ---- collection membership
col_collection.objects.link(ob_radar1)

# ---- scene / render settings (as saved in the file)
scene.frame_start = 1; scene.frame_end = 250; scene.frame_set(1)
scene.render.engine = 'BLENDER_EEVEE_NEXT'
scene.cycles.use_denoising = False
scene.cycles.samples = 128
scene.cycles.sampling_pattern = 'TABULATED_SOBOL'
scene.cycles.use_adaptive_sampling = False
scene.cycles.use_light_tree = False
scene.view_settings.view_transform = 'Filmic'
bpy.context.view_layer.update()

# ---- added for rendering (the .blend has no active camera and no usable light): camera, sun
cam_auto = bpy.data.cameras.new('AutoCamera')
cam_auto.lens = 50.0
cam_auto.sensor_width = 36.0
cam_auto.clip_end = 1000.0
ob_auto_camera = bpy.data.objects.new('AutoCamera', cam_auto)
scene.collection.objects.link(ob_auto_camera)
ob_auto_camera.location = (0.185045, -0.222054, 0.86706)
ob_auto_camera.rotation_euler = (1.09748, -7.21219e-08, 0.694738)
scene.camera = ob_auto_camera
light_auto_sun = bpy.data.lights.new('AutoSun', 'SUN')
light_auto_sun.energy = 3.0
light_auto_sun.angle = 0.0523599
ob_auto_sun = bpy.data.objects.new('AutoSun', light_auto_sun)
scene.collection.objects.link(ob_auto_sun)
ob_auto_sun.rotation_euler = (0.872665, 0.174533, 0.523599)
bpy.context.view_layer.update()
